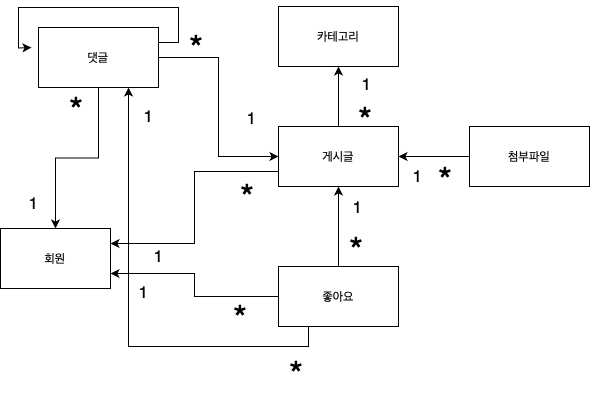

The diagram above was exported from draw.io. Its source (the exported page's mxGraphModel, read from the mxfile embedded in the PNG):
<mxGraphModel dx="1143" dy="691" grid="0" gridSize="10" guides="1" tooltips="1" connect="1" arrows="1" fold="1" page="1" pageScale="1" pageWidth="850" pageHeight="1100" background="#ffffff" math="0" shadow="0">
  <root>
    <mxCell id="0" />
    <mxCell id="1" parent="0" />
    <mxCell id="H9b3E7E4SLTzF4YNVGW9-1" value="회원" style="rounded=0;whiteSpace=wrap;html=1;" parent="1" vertex="1">
      <mxGeometry x="87" y="242" width="110" height="60" as="geometry" />
    </mxCell>
    <mxCell id="H9b3E7E4SLTzF4YNVGW9-37" style="edgeStyle=orthogonalEdgeStyle;rounded=0;orthogonalLoop=1;jettySize=auto;html=1;entryX=0.5;entryY=1;entryDx=0;entryDy=0;endArrow=classic;endFill=1;" parent="1" source="H9b3E7E4SLTzF4YNVGW9-2" target="H9b3E7E4SLTzF4YNVGW9-15" edge="1">
      <mxGeometry relative="1" as="geometry" />
    </mxCell>
    <mxCell id="sOIp0YCGrFnHsh9vVS4N-2" style="edgeStyle=orthogonalEdgeStyle;rounded=0;orthogonalLoop=1;jettySize=auto;html=1;exitX=0;exitY=0.75;exitDx=0;exitDy=0;entryX=1;entryY=0.25;entryDx=0;entryDy=0;" edge="1" parent="1" source="H9b3E7E4SLTzF4YNVGW9-2" target="H9b3E7E4SLTzF4YNVGW9-1">
      <mxGeometry relative="1" as="geometry" />
    </mxCell>
    <mxCell id="H9b3E7E4SLTzF4YNVGW9-2" value="게시글" style="rounded=0;whiteSpace=wrap;html=1;" parent="1" vertex="1">
      <mxGeometry x="365" y="140" width="120" height="60" as="geometry" />
    </mxCell>
    <mxCell id="sOIp0YCGrFnHsh9vVS4N-5" style="edgeStyle=orthogonalEdgeStyle;rounded=0;orthogonalLoop=1;jettySize=auto;html=1;exitX=0.5;exitY=0;exitDx=0;exitDy=0;entryX=0.5;entryY=1;entryDx=0;entryDy=0;" edge="1" parent="1" source="H9b3E7E4SLTzF4YNVGW9-4" target="H9b3E7E4SLTzF4YNVGW9-2">
      <mxGeometry relative="1" as="geometry" />
    </mxCell>
    <mxCell id="sOIp0YCGrFnHsh9vVS4N-6" style="edgeStyle=orthogonalEdgeStyle;rounded=0;orthogonalLoop=1;jettySize=auto;html=1;exitX=0;exitY=0.5;exitDx=0;exitDy=0;entryX=1;entryY=0.75;entryDx=0;entryDy=0;" edge="1" parent="1" source="H9b3E7E4SLTzF4YNVGW9-4" target="H9b3E7E4SLTzF4YNVGW9-1">
      <mxGeometry relative="1" as="geometry" />
    </mxCell>
    <mxCell id="sOIp0YCGrFnHsh9vVS4N-7" style="edgeStyle=orthogonalEdgeStyle;rounded=0;orthogonalLoop=1;jettySize=auto;html=1;exitX=0.25;exitY=1;exitDx=0;exitDy=0;entryX=0.75;entryY=1;entryDx=0;entryDy=0;" edge="1" parent="1" source="H9b3E7E4SLTzF4YNVGW9-4" target="H9b3E7E4SLTzF4YNVGW9-14">
      <mxGeometry relative="1" as="geometry" />
    </mxCell>
    <mxCell id="H9b3E7E4SLTzF4YNVGW9-4" value="좋아요" style="rounded=0;whiteSpace=wrap;html=1;" parent="1" vertex="1">
      <mxGeometry x="365" y="280" width="120" height="60" as="geometry" />
    </mxCell>
    <mxCell id="8zlb8OFpuHbnOU4u2DJd-12" style="edgeStyle=orthogonalEdgeStyle;rounded=0;orthogonalLoop=1;jettySize=auto;html=1;exitX=1;exitY=0.25;exitDx=0;exitDy=0;" parent="1" source="H9b3E7E4SLTzF4YNVGW9-14" edge="1">
      <mxGeometry relative="1" as="geometry">
        <mxPoint x="118" y="61" as="targetPoint" />
      </mxGeometry>
    </mxCell>
    <mxCell id="sOIp0YCGrFnHsh9vVS4N-1" style="edgeStyle=orthogonalEdgeStyle;rounded=0;orthogonalLoop=1;jettySize=auto;html=1;exitX=0.5;exitY=1;exitDx=0;exitDy=0;entryX=0.5;entryY=0;entryDx=0;entryDy=0;" edge="1" parent="1" source="H9b3E7E4SLTzF4YNVGW9-14" target="H9b3E7E4SLTzF4YNVGW9-1">
      <mxGeometry relative="1" as="geometry" />
    </mxCell>
    <mxCell id="sOIp0YCGrFnHsh9vVS4N-4" style="edgeStyle=orthogonalEdgeStyle;rounded=0;orthogonalLoop=1;jettySize=auto;html=1;exitX=1;exitY=0.5;exitDx=0;exitDy=0;entryX=0;entryY=0.5;entryDx=0;entryDy=0;" edge="1" parent="1" source="H9b3E7E4SLTzF4YNVGW9-14" target="H9b3E7E4SLTzF4YNVGW9-2">
      <mxGeometry relative="1" as="geometry" />
    </mxCell>
    <mxCell id="H9b3E7E4SLTzF4YNVGW9-14" value="댓글" style="rounded=0;whiteSpace=wrap;html=1;" parent="1" vertex="1">
      <mxGeometry x="125" y="41" width="120" height="60" as="geometry" />
    </mxCell>
    <mxCell id="H9b3E7E4SLTzF4YNVGW9-15" value="카테고리" style="rounded=0;whiteSpace=wrap;html=1;" parent="1" vertex="1">
      <mxGeometry x="365" y="20" width="120" height="60" as="geometry" />
    </mxCell>
    <mxCell id="H9b3E7E4SLTzF4YNVGW9-22" style="edgeStyle=none;rounded=0;orthogonalLoop=1;jettySize=auto;html=1;exitX=0;exitY=0.25;exitDx=0;exitDy=0;" parent="1" source="H9b3E7E4SLTzF4YNVGW9-4" target="H9b3E7E4SLTzF4YNVGW9-4" edge="1">
      <mxGeometry relative="1" as="geometry" />
    </mxCell>
    <mxCell id="H9b3E7E4SLTzF4YNVGW9-59" value="1" style="text;html=1;align=center;verticalAlign=middle;resizable=0;points=[];autosize=1;strokeColor=none;fillColor=none;fontSize=17;" parent="1" vertex="1">
      <mxGeometry x="216" y="289" width="27" height="32" as="geometry" />
    </mxCell>
    <mxCell id="H9b3E7E4SLTzF4YNVGW9-60" value="*" style="text;html=1;align=center;verticalAlign=middle;whiteSpace=wrap;rounded=0;fontSize=36;" parent="1" vertex="1">
      <mxGeometry x="298" y="321" width="60" height="22" as="geometry" />
    </mxCell>
    <mxCell id="H9b3E7E4SLTzF4YNVGW9-61" value="1" style="text;html=1;align=center;verticalAlign=middle;resizable=0;points=[];autosize=1;strokeColor=none;fillColor=none;fontSize=17;" parent="1" vertex="1">
      <mxGeometry x="430" y="204" width="27" height="32" as="geometry" />
    </mxCell>
    <mxCell id="H9b3E7E4SLTzF4YNVGW9-62" value="*" style="text;html=1;align=center;verticalAlign=middle;whiteSpace=wrap;rounded=0;fontSize=36;" parent="1" vertex="1">
      <mxGeometry x="413.5" y="253" width="60" height="22" as="geometry" />
    </mxCell>
    <mxCell id="H9b3E7E4SLTzF4YNVGW9-63" value="1" style="text;html=1;align=center;verticalAlign=middle;resizable=0;points=[];autosize=1;strokeColor=none;fillColor=none;fontSize=17;" parent="1" vertex="1">
      <mxGeometry x="231" y="253" width="27" height="32" as="geometry" />
    </mxCell>
    <mxCell id="H9b3E7E4SLTzF4YNVGW9-64" value="*" style="text;html=1;align=center;verticalAlign=middle;whiteSpace=wrap;rounded=0;fontSize=36;" parent="1" vertex="1">
      <mxGeometry x="305" y="200" width="60" height="22" as="geometry" />
    </mxCell>
    <mxCell id="H9b3E7E4SLTzF4YNVGW9-65" value="1" style="text;html=1;align=center;verticalAlign=middle;resizable=0;points=[];autosize=1;strokeColor=none;fillColor=none;fontSize=17;" parent="1" vertex="1">
      <mxGeometry x="106.5" y="200" width="27" height="32" as="geometry" />
    </mxCell>
    <mxCell id="H9b3E7E4SLTzF4YNVGW9-66" value="*" style="text;html=1;align=center;verticalAlign=middle;whiteSpace=wrap;rounded=0;fontSize=36;" parent="1" vertex="1">
      <mxGeometry x="133.5" y="113" width="60" height="22" as="geometry" />
    </mxCell>
    <mxCell id="H9b3E7E4SLTzF4YNVGW9-67" value="1" style="text;html=1;align=center;verticalAlign=middle;resizable=0;points=[];autosize=1;strokeColor=none;fillColor=none;fontSize=17;" parent="1" vertex="1">
      <mxGeometry x="324" y="115" width="27" height="32" as="geometry" />
    </mxCell>
    <mxCell id="H9b3E7E4SLTzF4YNVGW9-68" value="*" style="text;html=1;align=center;verticalAlign=middle;whiteSpace=wrap;rounded=0;fontSize=36;" parent="1" vertex="1">
      <mxGeometry x="254" y="51" width="60" height="22" as="geometry" />
    </mxCell>
    <mxCell id="H9b3E7E4SLTzF4YNVGW9-69" value="*" style="text;html=1;align=center;verticalAlign=middle;whiteSpace=wrap;rounded=0;fontSize=36;" parent="1" vertex="1">
      <mxGeometry x="423" y="123" width="60" height="22" as="geometry" />
    </mxCell>
    <mxCell id="H9b3E7E4SLTzF4YNVGW9-70" value="1" style="text;html=1;align=center;verticalAlign=middle;resizable=0;points=[];autosize=1;strokeColor=none;fillColor=none;fontSize=17;" parent="1" vertex="1">
      <mxGeometry x="439.5" y="81" width="27" height="32" as="geometry" />
    </mxCell>
    <mxCell id="sOIp0YCGrFnHsh9vVS4N-3" style="edgeStyle=orthogonalEdgeStyle;rounded=0;orthogonalLoop=1;jettySize=auto;html=1;exitX=0;exitY=0.5;exitDx=0;exitDy=0;entryX=1;entryY=0.5;entryDx=0;entryDy=0;" edge="1" parent="1" source="8zlb8OFpuHbnOU4u2DJd-1" target="H9b3E7E4SLTzF4YNVGW9-2">
      <mxGeometry relative="1" as="geometry" />
    </mxCell>
    <mxCell id="8zlb8OFpuHbnOU4u2DJd-1" value="첨부파일" style="rounded=0;whiteSpace=wrap;html=1;" parent="1" vertex="1">
      <mxGeometry x="556" y="140" width="120" height="60" as="geometry" />
    </mxCell>
    <mxCell id="8zlb8OFpuHbnOU4u2DJd-3" value="1" style="text;html=1;align=center;verticalAlign=middle;resizable=0;points=[];autosize=1;strokeColor=none;fillColor=none;fontSize=17;" parent="1" vertex="1">
      <mxGeometry x="490" y="173" width="27" height="32" as="geometry" />
    </mxCell>
    <mxCell id="8zlb8OFpuHbnOU4u2DJd-4" value="*" style="text;html=1;align=center;verticalAlign=middle;whiteSpace=wrap;rounded=0;fontSize=36;" parent="1" vertex="1">
      <mxGeometry x="503" y="183" width="60" height="22" as="geometry" />
    </mxCell>
    <mxCell id="8zlb8OFpuHbnOU4u2DJd-8" value="1" style="text;html=1;align=center;verticalAlign=middle;resizable=0;points=[];autosize=1;strokeColor=none;fillColor=none;fontSize=17;" parent="1" vertex="1">
      <mxGeometry x="221" y="113" width="27" height="32" as="geometry" />
    </mxCell>
    <mxCell id="8zlb8OFpuHbnOU4u2DJd-9" value="*" style="text;html=1;align=center;verticalAlign=middle;whiteSpace=wrap;rounded=0;fontSize=36;" parent="1" vertex="1">
      <mxGeometry x="353.5" y="377" width="60" height="22" as="geometry" />
    </mxCell>
  </root>
</mxGraphModel>